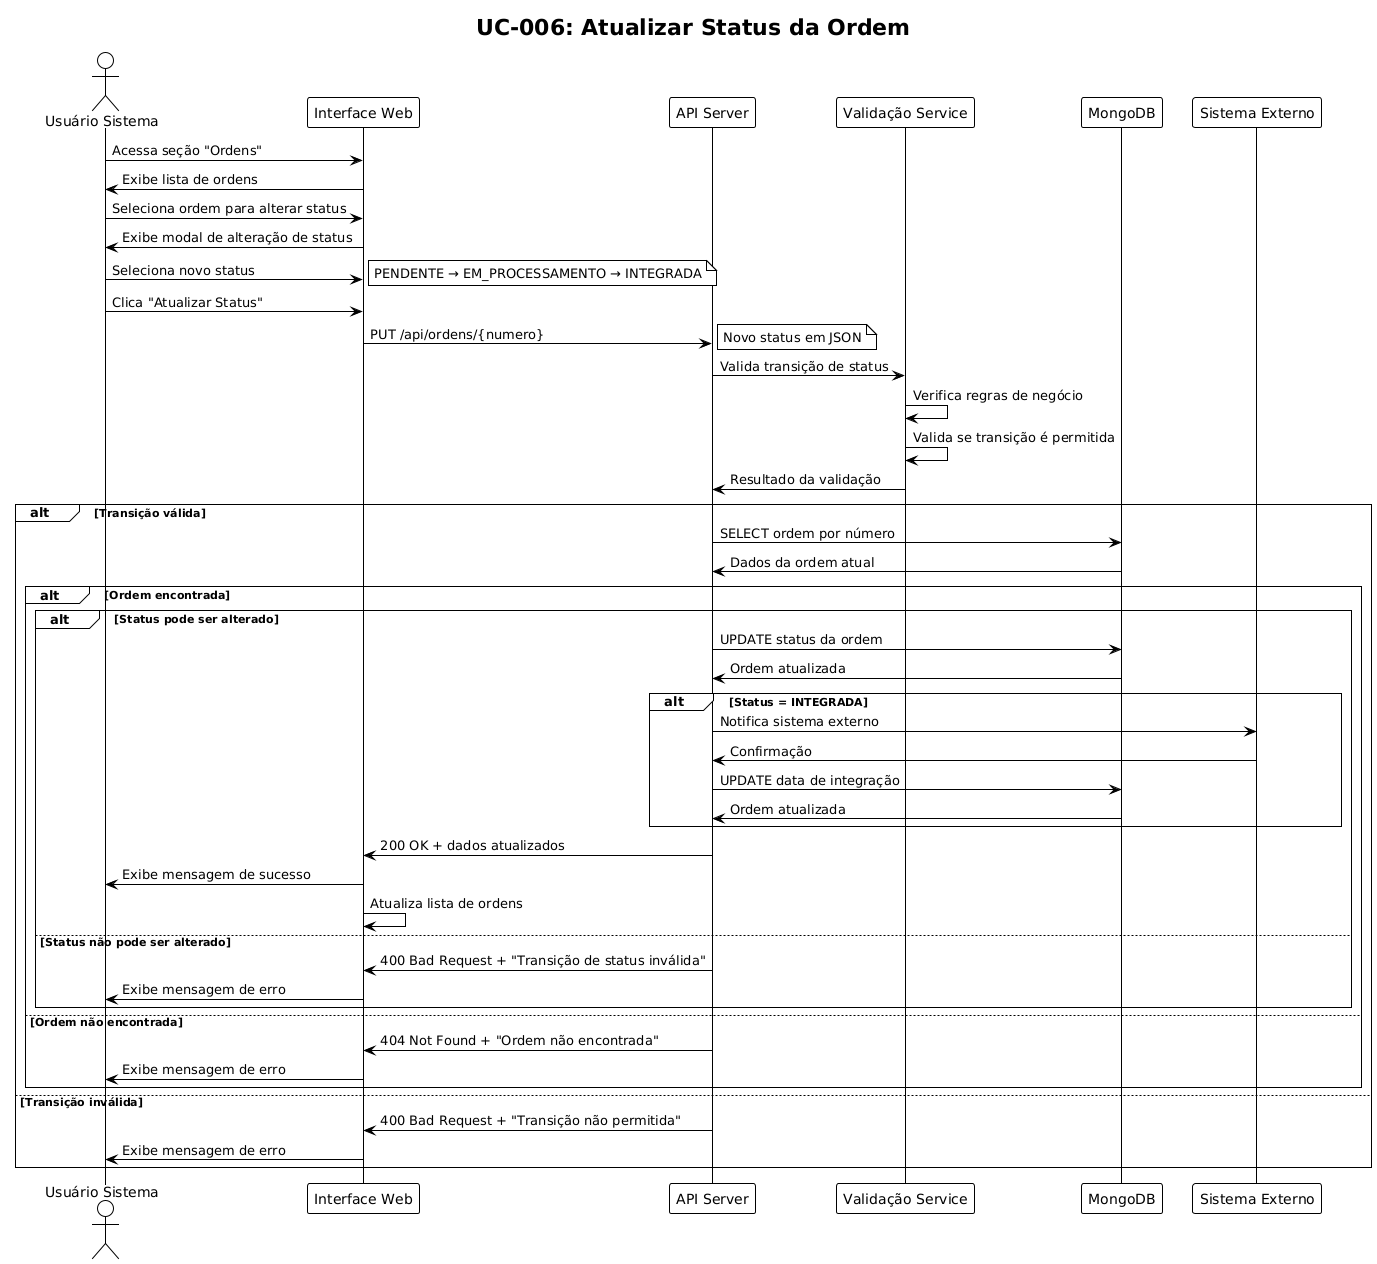

The diagram above was rendered by PlantUML. Its source (embedded in the PNG):
@startuml
!theme plain
title UC-006: Atualizar Status da Ordem

actor "Usuário Sistema" as US
participant "Interface Web" as IW
participant "API Server" as API
participant "Validação Service" as VS
participant "MongoDB" as DB
participant "Sistema Externo" as SE

US -> IW: Acessa seção "Ordens"
IW -> US: Exibe lista de ordens

US -> IW: Seleciona ordem para alterar status
IW -> US: Exibe modal de alteração de status

US -> IW: Seleciona novo status
note right: PENDENTE → EM_PROCESSAMENTO → INTEGRADA

US -> IW: Clica "Atualizar Status"
IW -> API: PUT /api/ordens/{numero}
note right: Novo status em JSON

API -> VS: Valida transição de status
VS -> VS: Verifica regras de negócio
VS -> VS: Valida se transição é permitida
VS -> API: Resultado da validação

alt Transição válida
    API -> DB: SELECT ordem por número
    DB -> API: Dados da ordem atual
    
    alt Ordem encontrada
        alt Status pode ser alterado
            API -> DB: UPDATE status da ordem
            DB -> API: Ordem atualizada
            
            alt Status = INTEGRADA
                API -> SE: Notifica sistema externo
                SE -> API: Confirmação
                
                API -> DB: UPDATE data de integração
                DB -> API: Ordem atualizada
            end
            
            API -> IW: 200 OK + dados atualizados
            IW -> US: Exibe mensagem de sucesso
            IW -> IW: Atualiza lista de ordens
            
        else Status não pode ser alterado
            API -> IW: 400 Bad Request + "Transição de status inválida"
            IW -> US: Exibe mensagem de erro
        end
        
    else Ordem não encontrada
        API -> IW: 404 Not Found + "Ordem não encontrada"
        IW -> US: Exibe mensagem de erro
    end
    
else Transição inválida
    API -> IW: 400 Bad Request + "Transição não permitida"
    IW -> US: Exibe mensagem de erro
end
@enduml